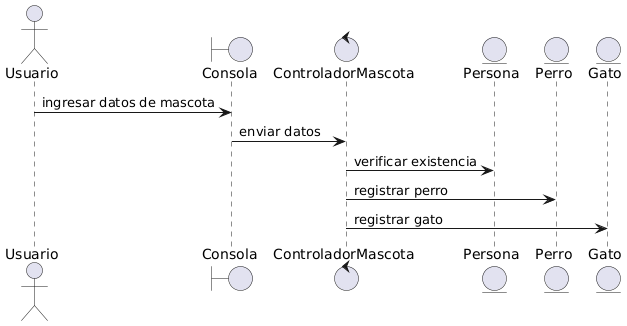

The diagram above was rendered by PlantUML. Its source (embedded in the PNG):
@startuml
actor Usuario

boundary Consola
control ControladorMascota
entity Persona
entity Perro
entity Gato

Usuario -> Consola : ingresar datos de mascota
Consola -> ControladorMascota : enviar datos

ControladorMascota -> Persona : verificar existencia
ControladorMascota -> Perro : registrar perro
ControladorMascota -> Gato : registrar gato
@enduml